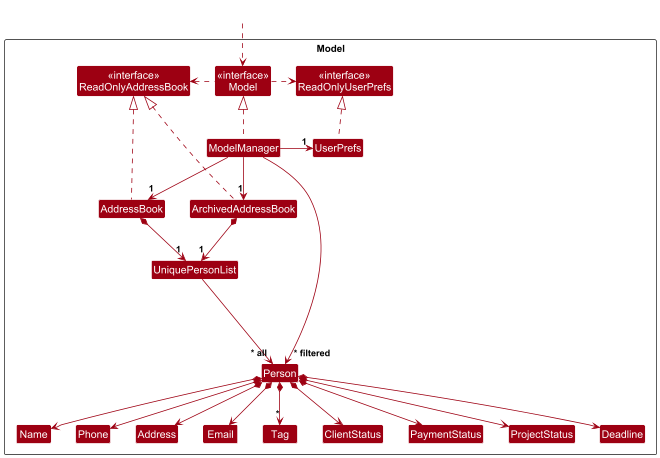

The diagram above was rendered by PlantUML. Its source (embedded in the PNG):
@startuml
!include style.puml
skinparam arrowThickness 1.1
skinparam arrowColor MODEL_COLOR
skinparam classBackgroundColor MODEL_COLOR

Package Model as ModelPackage <<Rectangle>> {
    Class "<<interface>>\nReadOnlyAddressBook" as ReadOnlyAddressBook
    Class "<<interface>>\nReadOnlyUserPrefs" as ReadOnlyUserPrefs
    Class "<<interface>>\nModel" as Model
    Class AddressBook
    Class ArchivedAddressBook
    Class ModelManager
    Class UserPrefs

    Class UniquePersonList
    Class Person
    Class Address
    Class Email
    Class Name
    Class Phone
    Class Tag

    Class ClientStatus
    Class PaymentStatus
    Class ProjectStatus
    Class Deadline

    Class I #FFFFFF
}

Class HiddenOutside #FFFFFF
HiddenOutside ..> Model

AddressBook .up.|> ReadOnlyAddressBook
ArchivedAddressBook .up.|> ReadOnlyAddressBook

ModelManager .up.|> Model
Model .right.> ReadOnlyUserPrefs
Model .left.> ReadOnlyAddressBook
ModelManager -down-> "1" AddressBook
ModelManager -down-> "1" ArchivedAddressBook
ModelManager -right-> "1" UserPrefs
UserPrefs .up.|> ReadOnlyUserPrefs

AddressBook *--> "1" UniquePersonList
ArchivedAddressBook *--> "1" UniquePersonList
UniquePersonList --> "~* all" Person

Person *--> Name
Person *--> Phone
Person *--> Email
Person *--> Address
Person *--> "*" Tag
Person *--> ClientStatus
Person *--> PaymentStatus
Person *--> ProjectStatus
Person *--> Deadline

Person -[hidden]up--> I
UniquePersonList -[hidden]right-> I

Name -[hidden]right-> Phone
Phone -[hidden]right-> Address
Address -[hidden]right-> Email

ModelManager --> "~* filtered" Person
@enduml